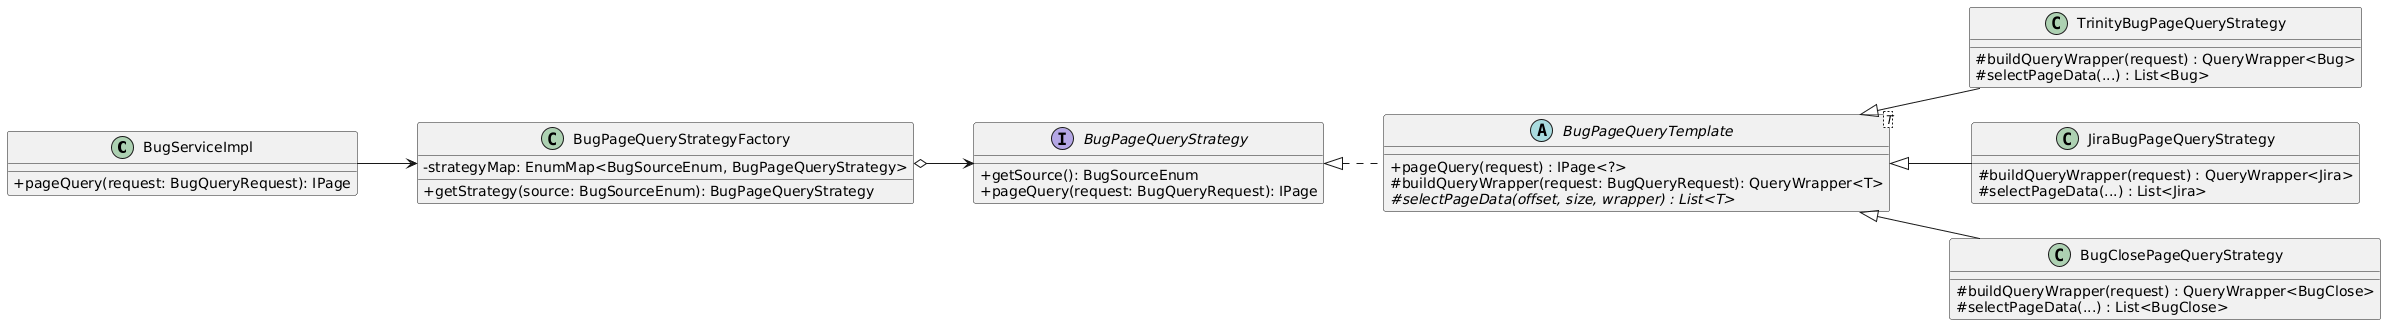

The diagram above was rendered by PlantUML. Its source (embedded in the PNG):
@startuml
left to right direction
skinparam classAttributeIconSize 0
class BugServiceImpl {
  +pageQuery(request: BugQueryRequest): IPage
}

class BugPageQueryStrategyFactory {
  -strategyMap: EnumMap<BugSourceEnum, BugPageQueryStrategy>
  +getStrategy(source: BugSourceEnum): BugPageQueryStrategy
}

interface BugPageQueryStrategy {
  +getSource(): BugSourceEnum
  +pageQuery(request: BugQueryRequest): IPage
}

abstract class BugPageQueryTemplate<T> {
  +pageQuery(request) : IPage<?>
  #buildQueryWrapper(request: BugQueryRequest): QueryWrapper<T>
  #{abstract} selectPageData(offset, size, wrapper) : List<T>
}

class TrinityBugPageQueryStrategy{
    #buildQueryWrapper(request) : QueryWrapper<Bug>
    #selectPageData(...) : List<Bug>
}
class JiraBugPageQueryStrategy{
    #buildQueryWrapper(request) : QueryWrapper<Jira>
    #selectPageData(...) : List<Jira>
}
class BugClosePageQueryStrategy{
    #buildQueryWrapper(request) : QueryWrapper<BugClose>
    #selectPageData(...) : List<BugClose>
}

BugServiceImpl --> BugPageQueryStrategyFactory 
BugPageQueryStrategyFactory o--> BugPageQueryStrategy

BugPageQueryStrategy <|.. BugPageQueryTemplate
BugPageQueryTemplate <|-- TrinityBugPageQueryStrategy
BugPageQueryTemplate <|-- JiraBugPageQueryStrategy
BugPageQueryTemplate <|-- BugClosePageQueryStrategy
@enduml